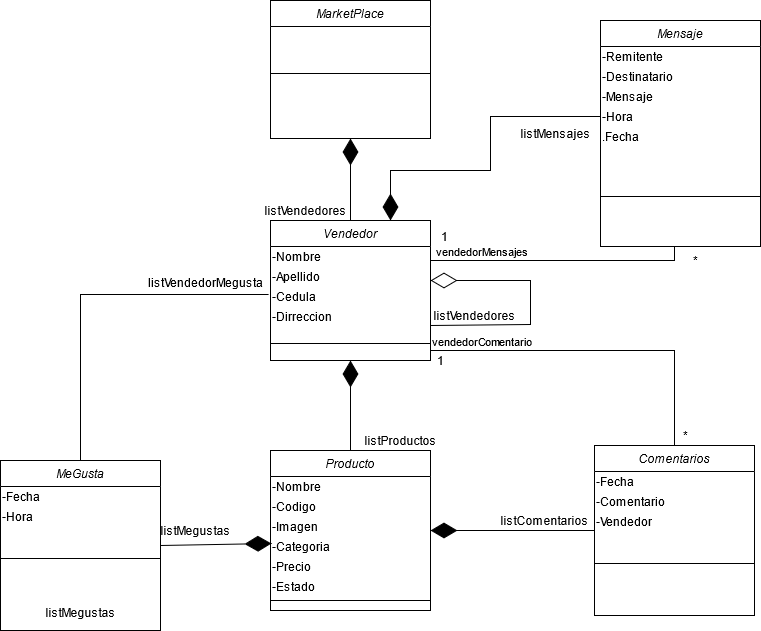

The diagram above was exported from draw.io. Its source (the exported page's mxGraphModel, read from the mxfile embedded in the PNG):
<mxGraphModel dx="1695" dy="468" grid="1" gridSize="10" guides="1" tooltips="1" connect="1" arrows="1" fold="1" page="1" pageScale="1" pageWidth="827" pageHeight="1169" math="0" shadow="0">
  <root>
    <mxCell id="WIyWlLk6GJQsqaUBKTNV-0" />
    <mxCell id="WIyWlLk6GJQsqaUBKTNV-1" parent="WIyWlLk6GJQsqaUBKTNV-0" />
    <mxCell id="zkfFHV4jXpPFQw0GAbJ--0" value="MarketPlace" style="swimlane;fontStyle=2;align=center;verticalAlign=top;childLayout=stackLayout;horizontal=1;startSize=26;horizontalStack=0;resizeParent=1;resizeLast=0;collapsible=1;marginBottom=0;rounded=0;shadow=0;strokeWidth=1;" parent="WIyWlLk6GJQsqaUBKTNV-1" vertex="1">
      <mxGeometry x="220" y="120" width="160" height="138" as="geometry">
        <mxRectangle x="230" y="140" width="160" height="26" as="alternateBounds" />
      </mxGeometry>
    </mxCell>
    <mxCell id="zkfFHV4jXpPFQw0GAbJ--4" value="" style="line;html=1;strokeWidth=1;align=left;verticalAlign=middle;spacingTop=-1;spacingLeft=3;spacingRight=3;rotatable=0;labelPosition=right;points=[];portConstraint=eastwest;" parent="zkfFHV4jXpPFQw0GAbJ--0" vertex="1">
      <mxGeometry y="26" width="160" height="94" as="geometry" />
    </mxCell>
    <mxCell id="RN4P_xLEFoRvSOveuzEP-0" value="Vendedor" style="swimlane;fontStyle=2;align=center;verticalAlign=top;childLayout=stackLayout;horizontal=1;startSize=26;horizontalStack=0;resizeParent=1;resizeLast=0;collapsible=1;marginBottom=0;rounded=0;shadow=0;strokeWidth=1;" parent="WIyWlLk6GJQsqaUBKTNV-1" vertex="1">
      <mxGeometry x="220" y="340" width="160" height="140" as="geometry">
        <mxRectangle x="230" y="140" width="160" height="26" as="alternateBounds" />
      </mxGeometry>
    </mxCell>
    <mxCell id="biD0g61N0PHsUNm6XXFP-0" value="&lt;div align=&quot;left&quot;&gt;-Nombre&lt;/div&gt;" style="text;html=1;align=left;verticalAlign=middle;resizable=0;points=[];autosize=1;strokeColor=none;fillColor=none;" parent="RN4P_xLEFoRvSOveuzEP-0" vertex="1">
      <mxGeometry y="26" width="160" height="20" as="geometry" />
    </mxCell>
    <mxCell id="biD0g61N0PHsUNm6XXFP-1" value="&lt;div align=&quot;left&quot;&gt;-Apellido&lt;/div&gt;" style="text;html=1;align=left;verticalAlign=middle;resizable=0;points=[];autosize=1;strokeColor=none;fillColor=none;" parent="RN4P_xLEFoRvSOveuzEP-0" vertex="1">
      <mxGeometry y="46" width="160" height="20" as="geometry" />
    </mxCell>
    <mxCell id="biD0g61N0PHsUNm6XXFP-2" value="&lt;div align=&quot;left&quot;&gt;-Cedula&lt;/div&gt;" style="text;html=1;align=left;verticalAlign=middle;resizable=0;points=[];autosize=1;strokeColor=none;fillColor=none;" parent="RN4P_xLEFoRvSOveuzEP-0" vertex="1">
      <mxGeometry y="66" width="160" height="20" as="geometry" />
    </mxCell>
    <mxCell id="biD0g61N0PHsUNm6XXFP-3" value="&lt;div align=&quot;left&quot;&gt;-Dirreccion&lt;/div&gt;" style="text;html=1;align=left;verticalAlign=middle;resizable=0;points=[];autosize=1;strokeColor=none;fillColor=none;" parent="RN4P_xLEFoRvSOveuzEP-0" vertex="1">
      <mxGeometry y="86" width="160" height="20" as="geometry" />
    </mxCell>
    <mxCell id="RN4P_xLEFoRvSOveuzEP-1" value="" style="line;html=1;strokeWidth=1;align=left;verticalAlign=middle;spacingTop=-1;spacingLeft=3;spacingRight=3;rotatable=0;labelPosition=right;points=[];portConstraint=eastwest;" parent="RN4P_xLEFoRvSOveuzEP-0" vertex="1">
      <mxGeometry y="106" width="160" height="34" as="geometry" />
    </mxCell>
    <mxCell id="RN4P_xLEFoRvSOveuzEP-3" value="" style="endArrow=diamondThin;endFill=1;endSize=24;html=1;rounded=0;exitX=0.5;exitY=0;exitDx=0;exitDy=0;entryX=0.5;entryY=1;entryDx=0;entryDy=0;" parent="WIyWlLk6GJQsqaUBKTNV-1" source="RN4P_xLEFoRvSOveuzEP-0" target="zkfFHV4jXpPFQw0GAbJ--0" edge="1">
      <mxGeometry width="160" relative="1" as="geometry">
        <mxPoint x="330" y="240" as="sourcePoint" />
        <mxPoint x="490" y="240" as="targetPoint" />
      </mxGeometry>
    </mxCell>
    <mxCell id="RN4P_xLEFoRvSOveuzEP-4" value="Producto" style="swimlane;fontStyle=2;align=center;verticalAlign=top;childLayout=stackLayout;horizontal=1;startSize=26;horizontalStack=0;resizeParent=1;resizeLast=0;collapsible=1;marginBottom=0;rounded=0;shadow=0;strokeWidth=1;" parent="WIyWlLk6GJQsqaUBKTNV-1" vertex="1">
      <mxGeometry x="220" y="570" width="160" height="160" as="geometry">
        <mxRectangle x="230" y="140" width="160" height="26" as="alternateBounds" />
      </mxGeometry>
    </mxCell>
    <mxCell id="biD0g61N0PHsUNm6XXFP-4" value="&lt;div align=&quot;left&quot;&gt;-Nombre&lt;/div&gt;" style="text;html=1;align=left;verticalAlign=middle;resizable=0;points=[];autosize=1;strokeColor=none;fillColor=none;" parent="RN4P_xLEFoRvSOveuzEP-4" vertex="1">
      <mxGeometry y="26" width="160" height="20" as="geometry" />
    </mxCell>
    <mxCell id="biD0g61N0PHsUNm6XXFP-6" value="&lt;div align=&quot;left&quot;&gt;-Codigo&lt;/div&gt;" style="text;html=1;align=left;verticalAlign=middle;resizable=0;points=[];autosize=1;strokeColor=none;fillColor=none;" parent="RN4P_xLEFoRvSOveuzEP-4" vertex="1">
      <mxGeometry y="46" width="160" height="20" as="geometry" />
    </mxCell>
    <mxCell id="biD0g61N0PHsUNm6XXFP-7" value="&lt;div align=&quot;left&quot;&gt;-Imagen&lt;/div&gt;" style="text;html=1;align=left;verticalAlign=middle;resizable=0;points=[];autosize=1;strokeColor=none;fillColor=none;" parent="RN4P_xLEFoRvSOveuzEP-4" vertex="1">
      <mxGeometry y="66" width="160" height="20" as="geometry" />
    </mxCell>
    <mxCell id="biD0g61N0PHsUNm6XXFP-5" value="&lt;div align=&quot;left&quot;&gt;-Categoria&lt;/div&gt;" style="text;html=1;align=left;verticalAlign=middle;resizable=0;points=[];autosize=1;strokeColor=none;fillColor=none;" parent="RN4P_xLEFoRvSOveuzEP-4" vertex="1">
      <mxGeometry y="86" width="160" height="20" as="geometry" />
    </mxCell>
    <mxCell id="biD0g61N0PHsUNm6XXFP-8" value="&lt;div align=&quot;left&quot;&gt;-Precio&lt;/div&gt;" style="text;html=1;align=left;verticalAlign=middle;resizable=0;points=[];autosize=1;strokeColor=none;fillColor=none;" parent="RN4P_xLEFoRvSOveuzEP-4" vertex="1">
      <mxGeometry y="106" width="160" height="20" as="geometry" />
    </mxCell>
    <mxCell id="biD0g61N0PHsUNm6XXFP-9" value="&lt;div align=&quot;left&quot;&gt;-Estado&lt;/div&gt;" style="text;html=1;align=left;verticalAlign=middle;resizable=0;points=[];autosize=1;strokeColor=none;fillColor=none;" parent="RN4P_xLEFoRvSOveuzEP-4" vertex="1">
      <mxGeometry y="126" width="160" height="20" as="geometry" />
    </mxCell>
    <mxCell id="RN4P_xLEFoRvSOveuzEP-5" value="" style="line;html=1;strokeWidth=1;align=left;verticalAlign=middle;spacingTop=-1;spacingLeft=3;spacingRight=3;rotatable=0;labelPosition=right;points=[];portConstraint=eastwest;" parent="RN4P_xLEFoRvSOveuzEP-4" vertex="1">
      <mxGeometry y="146" width="160" height="8" as="geometry" />
    </mxCell>
    <mxCell id="RN4P_xLEFoRvSOveuzEP-6" value="" style="endArrow=diamondThin;endFill=1;endSize=24;html=1;rounded=0;exitX=0.5;exitY=0;exitDx=0;exitDy=0;entryX=0.5;entryY=1;entryDx=0;entryDy=0;" parent="WIyWlLk6GJQsqaUBKTNV-1" source="RN4P_xLEFoRvSOveuzEP-4" target="RN4P_xLEFoRvSOveuzEP-0" edge="1">
      <mxGeometry width="160" relative="1" as="geometry">
        <mxPoint x="330" y="420" as="sourcePoint" />
        <mxPoint x="490" y="420" as="targetPoint" />
      </mxGeometry>
    </mxCell>
    <mxCell id="RN4P_xLEFoRvSOveuzEP-7" value="" style="endArrow=diamondThin;endFill=0;endSize=24;html=1;rounded=0;exitX=1;exitY=0.75;exitDx=0;exitDy=0;" parent="WIyWlLk6GJQsqaUBKTNV-1" source="RN4P_xLEFoRvSOveuzEP-0" edge="1">
      <mxGeometry width="160" relative="1" as="geometry">
        <mxPoint x="330" y="530" as="sourcePoint" />
        <mxPoint x="380" y="400" as="targetPoint" />
        <Array as="points">
          <mxPoint x="480" y="444" />
          <mxPoint x="480" y="400" />
          <mxPoint x="440" y="400" />
        </Array>
      </mxGeometry>
    </mxCell>
    <mxCell id="RN4P_xLEFoRvSOveuzEP-8" value="Comentarios" style="swimlane;fontStyle=2;align=center;verticalAlign=top;childLayout=stackLayout;horizontal=1;startSize=26;horizontalStack=0;resizeParent=1;resizeLast=0;collapsible=1;marginBottom=0;rounded=0;shadow=0;strokeWidth=1;" parent="WIyWlLk6GJQsqaUBKTNV-1" vertex="1">
      <mxGeometry x="544" y="565" width="160" height="170" as="geometry">
        <mxRectangle x="230" y="140" width="160" height="26" as="alternateBounds" />
      </mxGeometry>
    </mxCell>
    <mxCell id="5O-UGin0_mDmxHqniQNq-0" value="&lt;div align=&quot;left&quot;&gt;-Fecha&lt;/div&gt;" style="text;html=1;align=left;verticalAlign=middle;resizable=0;points=[];autosize=1;strokeColor=none;fillColor=none;" parent="RN4P_xLEFoRvSOveuzEP-8" vertex="1">
      <mxGeometry y="26" width="160" height="20" as="geometry" />
    </mxCell>
    <mxCell id="5O-UGin0_mDmxHqniQNq-1" value="&lt;div align=&quot;left&quot;&gt;-Comentario&lt;/div&gt;" style="text;html=1;align=left;verticalAlign=middle;resizable=0;points=[];autosize=1;strokeColor=none;fillColor=none;" parent="RN4P_xLEFoRvSOveuzEP-8" vertex="1">
      <mxGeometry y="46" width="160" height="20" as="geometry" />
    </mxCell>
    <mxCell id="5O-UGin0_mDmxHqniQNq-2" value="&lt;div align=&quot;left&quot;&gt;-Vendedor&lt;/div&gt;" style="text;html=1;align=left;verticalAlign=middle;resizable=0;points=[];autosize=1;strokeColor=none;fillColor=none;" parent="RN4P_xLEFoRvSOveuzEP-8" vertex="1">
      <mxGeometry y="66" width="160" height="20" as="geometry" />
    </mxCell>
    <mxCell id="RN4P_xLEFoRvSOveuzEP-9" value="" style="line;html=1;strokeWidth=1;align=left;verticalAlign=middle;spacingTop=-1;spacingLeft=3;spacingRight=3;rotatable=0;labelPosition=right;points=[];portConstraint=eastwest;" parent="RN4P_xLEFoRvSOveuzEP-8" vertex="1">
      <mxGeometry y="86" width="160" height="64" as="geometry" />
    </mxCell>
    <mxCell id="RN4P_xLEFoRvSOveuzEP-10" value="" style="endArrow=diamondThin;endFill=1;endSize=24;html=1;rounded=0;exitX=0;exitY=0.5;exitDx=0;exitDy=0;entryX=1;entryY=0.5;entryDx=0;entryDy=0;" parent="WIyWlLk6GJQsqaUBKTNV-1" source="RN4P_xLEFoRvSOveuzEP-8" target="RN4P_xLEFoRvSOveuzEP-4" edge="1">
      <mxGeometry width="160" relative="1" as="geometry">
        <mxPoint x="330" y="570" as="sourcePoint" />
        <mxPoint x="490" y="570" as="targetPoint" />
      </mxGeometry>
    </mxCell>
    <mxCell id="RN4P_xLEFoRvSOveuzEP-11" value="" style="endArrow=none;html=1;edgeStyle=orthogonalEdgeStyle;rounded=0;entryX=0.5;entryY=0;entryDx=0;entryDy=0;" parent="WIyWlLk6GJQsqaUBKTNV-1" target="RN4P_xLEFoRvSOveuzEP-8" edge="1">
      <mxGeometry relative="1" as="geometry">
        <mxPoint x="380" y="470" as="sourcePoint" />
        <mxPoint x="490" y="570" as="targetPoint" />
      </mxGeometry>
    </mxCell>
    <mxCell id="RN4P_xLEFoRvSOveuzEP-12" value="vendedorComentario" style="edgeLabel;resizable=0;html=1;align=left;verticalAlign=bottom;" parent="RN4P_xLEFoRvSOveuzEP-11" connectable="0" vertex="1">
      <mxGeometry x="-1" relative="1" as="geometry" />
    </mxCell>
    <mxCell id="RN4P_xLEFoRvSOveuzEP-14" value="&lt;div&gt;listVendedores&lt;/div&gt;" style="text;html=1;align=center;verticalAlign=middle;resizable=0;points=[];autosize=1;strokeColor=none;fillColor=none;" parent="WIyWlLk6GJQsqaUBKTNV-1" vertex="1">
      <mxGeometry x="205" y="320" width="100" height="20" as="geometry" />
    </mxCell>
    <mxCell id="RN4P_xLEFoRvSOveuzEP-15" value="&lt;div&gt;listComentarios&lt;/div&gt;" style="text;html=1;align=center;verticalAlign=middle;resizable=0;points=[];autosize=1;strokeColor=none;fillColor=none;" parent="WIyWlLk6GJQsqaUBKTNV-1" vertex="1">
      <mxGeometry x="444" y="630" width="100" height="20" as="geometry" />
    </mxCell>
    <mxCell id="RN4P_xLEFoRvSOveuzEP-17" value="1" style="text;html=1;align=center;verticalAlign=middle;resizable=0;points=[];autosize=1;strokeColor=none;fillColor=none;" parent="WIyWlLk6GJQsqaUBKTNV-1" vertex="1">
      <mxGeometry x="380" y="470" width="20" height="20" as="geometry" />
    </mxCell>
    <mxCell id="RN4P_xLEFoRvSOveuzEP-18" value="*" style="text;html=1;align=center;verticalAlign=middle;resizable=0;points=[];autosize=1;strokeColor=none;fillColor=none;" parent="WIyWlLk6GJQsqaUBKTNV-1" vertex="1">
      <mxGeometry x="625" y="545" width="20" height="20" as="geometry" />
    </mxCell>
    <mxCell id="RN4P_xLEFoRvSOveuzEP-19" value="Mensaje" style="swimlane;fontStyle=2;align=center;verticalAlign=top;childLayout=stackLayout;horizontal=1;startSize=26;horizontalStack=0;resizeParent=1;resizeLast=0;collapsible=1;marginBottom=0;rounded=0;shadow=0;strokeWidth=1;" parent="WIyWlLk6GJQsqaUBKTNV-1" vertex="1">
      <mxGeometry x="550" y="140" width="160" height="226" as="geometry">
        <mxRectangle x="230" y="140" width="160" height="26" as="alternateBounds" />
      </mxGeometry>
    </mxCell>
    <mxCell id="Y5cBI0q0foOiqA0OlxDU-2" value="&lt;div align=&quot;left&quot;&gt;-Remitente&lt;/div&gt;" style="text;html=1;align=left;verticalAlign=middle;resizable=0;points=[];autosize=1;strokeColor=none;fillColor=none;" parent="RN4P_xLEFoRvSOveuzEP-19" vertex="1">
      <mxGeometry y="26" width="160" height="20" as="geometry" />
    </mxCell>
    <mxCell id="Y5cBI0q0foOiqA0OlxDU-3" value="&lt;div align=&quot;left&quot;&gt;-Destinatario&lt;/div&gt;" style="text;html=1;align=left;verticalAlign=middle;resizable=0;points=[];autosize=1;strokeColor=none;fillColor=none;" parent="RN4P_xLEFoRvSOveuzEP-19" vertex="1">
      <mxGeometry y="46" width="160" height="20" as="geometry" />
    </mxCell>
    <mxCell id="Y5cBI0q0foOiqA0OlxDU-4" value="&lt;div align=&quot;left&quot;&gt;-Mensaje&lt;/div&gt;" style="text;html=1;align=left;verticalAlign=middle;resizable=0;points=[];autosize=1;strokeColor=none;fillColor=none;" parent="RN4P_xLEFoRvSOveuzEP-19" vertex="1">
      <mxGeometry y="66" width="160" height="20" as="geometry" />
    </mxCell>
    <mxCell id="Y5cBI0q0foOiqA0OlxDU-5" value="-Hora" style="text;html=1;align=left;verticalAlign=middle;resizable=0;points=[];autosize=1;strokeColor=none;fillColor=none;" parent="RN4P_xLEFoRvSOveuzEP-19" vertex="1">
      <mxGeometry y="86" width="160" height="20" as="geometry" />
    </mxCell>
    <mxCell id="Y5cBI0q0foOiqA0OlxDU-6" value=".Fecha" style="text;html=1;align=left;verticalAlign=middle;resizable=0;points=[];autosize=1;strokeColor=none;fillColor=none;" parent="RN4P_xLEFoRvSOveuzEP-19" vertex="1">
      <mxGeometry y="106" width="160" height="20" as="geometry" />
    </mxCell>
    <mxCell id="RN4P_xLEFoRvSOveuzEP-20" value="" style="line;html=1;strokeWidth=1;align=left;verticalAlign=middle;spacingTop=-1;spacingLeft=3;spacingRight=3;rotatable=0;labelPosition=right;points=[];portConstraint=eastwest;" parent="RN4P_xLEFoRvSOveuzEP-19" vertex="1">
      <mxGeometry y="126" width="160" height="100" as="geometry" />
    </mxCell>
    <mxCell id="RN4P_xLEFoRvSOveuzEP-21" value="" style="endArrow=diamondThin;endFill=1;endSize=24;html=1;rounded=0;entryX=0.75;entryY=0;entryDx=0;entryDy=0;" parent="WIyWlLk6GJQsqaUBKTNV-1" source="Y5cBI0q0foOiqA0OlxDU-5" target="RN4P_xLEFoRvSOveuzEP-0" edge="1">
      <mxGeometry width="160" relative="1" as="geometry">
        <mxPoint x="330" y="370" as="sourcePoint" />
        <mxPoint x="490" y="370" as="targetPoint" />
        <Array as="points">
          <mxPoint x="440" y="236" />
          <mxPoint x="440" y="290" />
          <mxPoint x="340" y="290" />
        </Array>
      </mxGeometry>
    </mxCell>
    <mxCell id="RN4P_xLEFoRvSOveuzEP-23" value="" style="endArrow=none;html=1;edgeStyle=orthogonalEdgeStyle;rounded=0;exitX=1;exitY=0.25;exitDx=0;exitDy=0;entryX=0.5;entryY=1;entryDx=0;entryDy=0;" parent="WIyWlLk6GJQsqaUBKTNV-1" source="RN4P_xLEFoRvSOveuzEP-0" target="RN4P_xLEFoRvSOveuzEP-19" edge="1">
      <mxGeometry relative="1" as="geometry">
        <mxPoint x="330" y="370" as="sourcePoint" />
        <mxPoint x="490" y="370" as="targetPoint" />
        <Array as="points">
          <mxPoint x="380" y="380" />
          <mxPoint x="624" y="380" />
        </Array>
      </mxGeometry>
    </mxCell>
    <mxCell id="biD0g61N0PHsUNm6XXFP-10" value="&lt;div&gt;listProductos&lt;/div&gt;" style="text;html=1;align=center;verticalAlign=middle;resizable=0;points=[];autosize=1;strokeColor=none;fillColor=none;" parent="WIyWlLk6GJQsqaUBKTNV-1" vertex="1">
      <mxGeometry x="305" y="550" width="90" height="20" as="geometry" />
    </mxCell>
    <mxCell id="Xq57rqJxR5ll6ojoeE62-0" value="&lt;div&gt;listMensajes&lt;/div&gt;" style="text;html=1;align=center;verticalAlign=middle;resizable=0;points=[];autosize=1;strokeColor=none;fillColor=none;" parent="WIyWlLk6GJQsqaUBKTNV-1" vertex="1">
      <mxGeometry x="460" y="243" width="90" height="20" as="geometry" />
    </mxCell>
    <mxCell id="Xq57rqJxR5ll6ojoeE62-1" value="&lt;div&gt;listVendedores&lt;/div&gt;" style="text;html=1;align=center;verticalAlign=middle;resizable=0;points=[];autosize=1;strokeColor=none;fillColor=none;" parent="WIyWlLk6GJQsqaUBKTNV-1" vertex="1">
      <mxGeometry x="374" y="425" width="100" height="20" as="geometry" />
    </mxCell>
    <mxCell id="Xq57rqJxR5ll6ojoeE62-4" value="1" style="text;html=1;align=center;verticalAlign=middle;resizable=0;points=[];autosize=1;strokeColor=none;fillColor=none;" parent="WIyWlLk6GJQsqaUBKTNV-1" vertex="1">
      <mxGeometry x="384" y="346" width="20" height="20" as="geometry" />
    </mxCell>
    <mxCell id="Xq57rqJxR5ll6ojoeE62-6" value="vendedorMensajes" style="edgeLabel;resizable=0;html=1;align=left;verticalAlign=bottom;" parent="WIyWlLk6GJQsqaUBKTNV-1" connectable="0" vertex="1">
      <mxGeometry x="384" y="380" as="geometry" />
    </mxCell>
    <mxCell id="Xq57rqJxR5ll6ojoeE62-8" value="*" style="text;html=1;align=center;verticalAlign=middle;resizable=0;points=[];autosize=1;strokeColor=none;fillColor=none;" parent="WIyWlLk6GJQsqaUBKTNV-1" vertex="1">
      <mxGeometry x="635" y="370" width="20" height="20" as="geometry" />
    </mxCell>
    <mxCell id="z_zxc_LpJHJ6ccTmkmkC-0" value="MeGusta" style="swimlane;fontStyle=2;align=center;verticalAlign=top;childLayout=stackLayout;horizontal=1;startSize=26;horizontalStack=0;resizeParent=1;resizeLast=0;collapsible=1;marginBottom=0;rounded=0;shadow=0;strokeWidth=1;" vertex="1" parent="WIyWlLk6GJQsqaUBKTNV-1">
      <mxGeometry x="-50" y="580" width="160" height="170" as="geometry">
        <mxRectangle x="230" y="140" width="160" height="26" as="alternateBounds" />
      </mxGeometry>
    </mxCell>
    <mxCell id="z_zxc_LpJHJ6ccTmkmkC-1" value="&lt;div align=&quot;left&quot;&gt;-Fecha&lt;/div&gt;" style="text;html=1;align=left;verticalAlign=middle;resizable=0;points=[];autosize=1;strokeColor=none;fillColor=none;" vertex="1" parent="z_zxc_LpJHJ6ccTmkmkC-0">
      <mxGeometry y="26" width="160" height="20" as="geometry" />
    </mxCell>
    <mxCell id="z_zxc_LpJHJ6ccTmkmkC-2" value="&lt;div align=&quot;left&quot;&gt;-Hora&lt;br&gt;&lt;/div&gt;" style="text;html=1;align=left;verticalAlign=middle;resizable=0;points=[];autosize=1;strokeColor=none;fillColor=none;" vertex="1" parent="z_zxc_LpJHJ6ccTmkmkC-0">
      <mxGeometry y="46" width="160" height="20" as="geometry" />
    </mxCell>
    <mxCell id="z_zxc_LpJHJ6ccTmkmkC-4" value="" style="line;html=1;strokeWidth=1;align=left;verticalAlign=middle;spacingTop=-1;spacingLeft=3;spacingRight=3;rotatable=0;labelPosition=right;points=[];portConstraint=eastwest;" vertex="1" parent="z_zxc_LpJHJ6ccTmkmkC-0">
      <mxGeometry y="66" width="160" height="64" as="geometry" />
    </mxCell>
    <mxCell id="z_zxc_LpJHJ6ccTmkmkC-11" value="&lt;br&gt;&lt;div&gt;listMegustas&lt;/div&gt;" style="text;html=1;align=center;verticalAlign=middle;resizable=0;points=[];autosize=1;strokeColor=none;fillColor=none;" vertex="1" parent="z_zxc_LpJHJ6ccTmkmkC-0">
      <mxGeometry y="130" width="160" height="30" as="geometry" />
    </mxCell>
    <mxCell id="z_zxc_LpJHJ6ccTmkmkC-5" value="" style="endArrow=diamondThin;endFill=1;endSize=24;html=1;rounded=0;exitX=1;exitY=0.5;exitDx=0;exitDy=0;entryX=0.006;entryY=0.35;entryDx=0;entryDy=0;entryPerimeter=0;" edge="1" parent="WIyWlLk6GJQsqaUBKTNV-1" source="z_zxc_LpJHJ6ccTmkmkC-0" target="biD0g61N0PHsUNm6XXFP-5">
      <mxGeometry width="160" relative="1" as="geometry">
        <mxPoint x="210" y="665" as="sourcePoint" />
        <mxPoint x="210" y="640" as="targetPoint" />
      </mxGeometry>
    </mxCell>
    <mxCell id="z_zxc_LpJHJ6ccTmkmkC-6" value="" style="endArrow=none;html=1;edgeStyle=orthogonalEdgeStyle;rounded=0;exitX=0.5;exitY=0;exitDx=0;exitDy=0;entryX=-0.012;entryY=0.4;entryDx=0;entryDy=0;entryPerimeter=0;" edge="1" parent="WIyWlLk6GJQsqaUBKTNV-1" source="z_zxc_LpJHJ6ccTmkmkC-0" target="biD0g61N0PHsUNm6XXFP-2">
      <mxGeometry relative="1" as="geometry">
        <mxPoint x="100" y="480" as="sourcePoint" />
        <mxPoint x="30" y="410" as="targetPoint" />
        <Array as="points">
          <mxPoint x="30" y="414" />
        </Array>
      </mxGeometry>
    </mxCell>
    <mxCell id="z_zxc_LpJHJ6ccTmkmkC-9" value="&lt;div&gt;listMegustas&lt;/div&gt;" style="text;html=1;align=center;verticalAlign=middle;resizable=0;points=[];autosize=1;strokeColor=none;fillColor=none;" vertex="1" parent="WIyWlLk6GJQsqaUBKTNV-1">
      <mxGeometry x="100" y="640" width="90" height="20" as="geometry" />
    </mxCell>
    <mxCell id="z_zxc_LpJHJ6ccTmkmkC-10" value="&lt;br&gt;&lt;div&gt;listVendedorMegusta&lt;/div&gt;" style="text;html=1;align=center;verticalAlign=middle;resizable=0;points=[];autosize=1;strokeColor=none;fillColor=none;" vertex="1" parent="WIyWlLk6GJQsqaUBKTNV-1">
      <mxGeometry x="90" y="380" width="130" height="30" as="geometry" />
    </mxCell>
  </root>
</mxGraphModel>